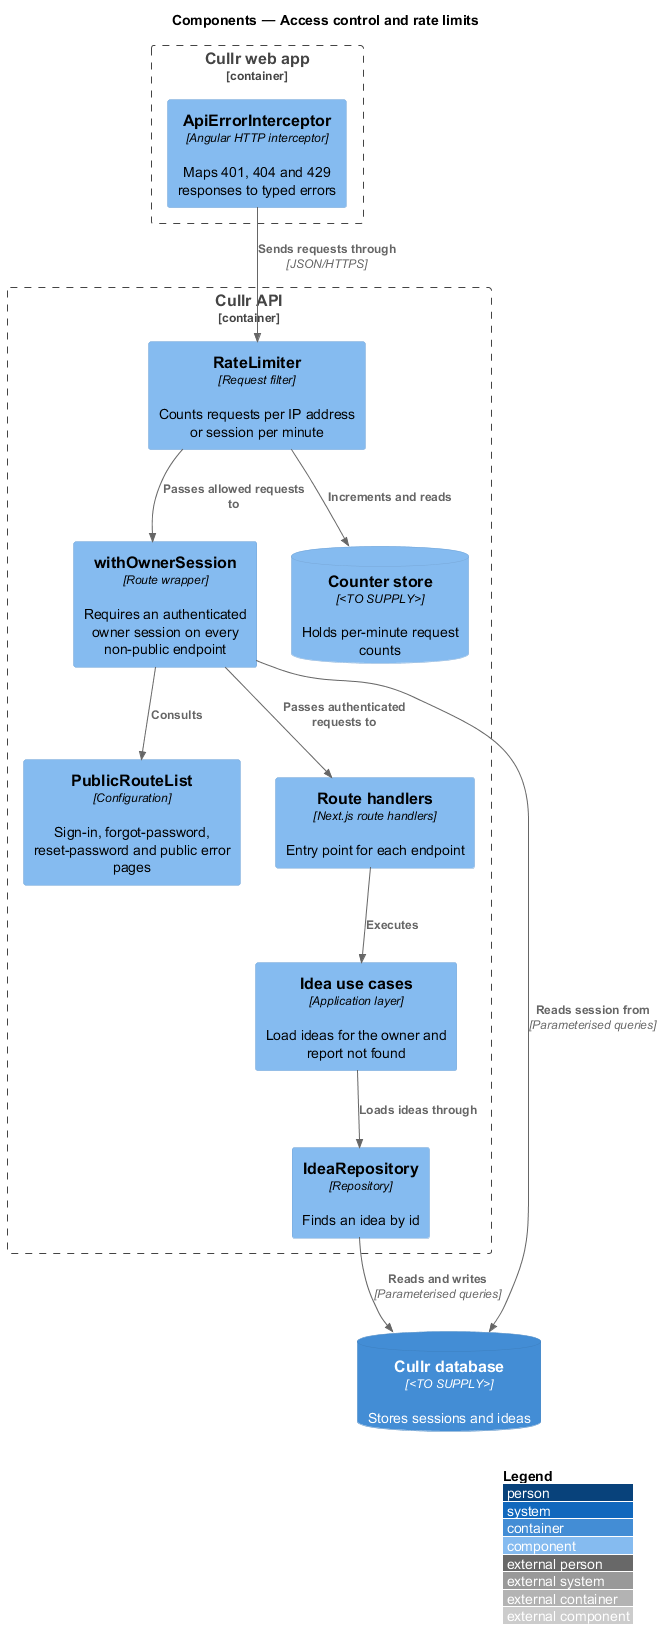

The diagram above was rendered by PlantUML. Its source (embedded in the PNG):
@startuml
!include <C4/C4_Component>
LAYOUT_WITH_LEGEND()
title Components — Access control and rate limits

Container_Boundary(spa, "Cullr web app") {
  Component(errInterceptor, "ApiErrorInterceptor", "Angular HTTP interceptor", "Maps 401, 404 and 429 responses to typed errors")
}
Container_Boundary(api, "Cullr API") {
  Component(limiter, "RateLimiter", "Request filter", "Counts requests per IP address or session per minute")
  Component(auth, "withOwnerSession", "Route wrapper", "Requires an authenticated owner session on every non-public endpoint")
  Component(public, "PublicRouteList", "Configuration", "Sign-in, forgot-password, reset-password and public error pages")
  Component(handler, "Route handlers", "Next.js route handlers", "Entry point for each endpoint")
  Component(usecase, "Idea use cases", "Application layer", "Load ideas for the owner and report not found")
  Component(repo, "IdeaRepository", "Repository", "Finds an idea by id")
  ComponentDb(counters, "Counter store", "<TO SUPPLY>", "Holds per-minute request counts")
}
ContainerDb(db, "Cullr database", "<TO SUPPLY>", "Stores sessions and ideas")

Rel(errInterceptor, limiter, "Sends requests through", "JSON/HTTPS")
Rel(limiter, counters, "Increments and reads")
Rel(limiter, auth, "Passes allowed requests to")
Rel(auth, public, "Consults")
Rel(auth, handler, "Passes authenticated requests to")
Rel(handler, usecase, "Executes")
Rel(usecase, repo, "Loads ideas through")
Rel(auth, db, "Reads session from", "Parameterised queries")
Rel(repo, db, "Reads and writes", "Parameterised queries")
@enduml